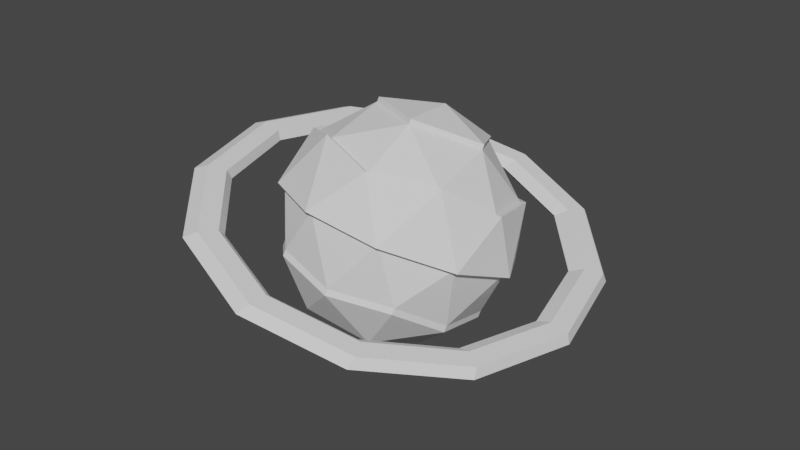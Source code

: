 # Source: saturn.blend  (saved by Blender 2.92.15; exported with 4.5.12 LTS)
import bpy
from mathutils import Matrix  # noqa: F401  (used for matrix-valued properties, if any)

bpy.ops.wm.read_factory_settings(use_empty=True)
scene = bpy.context.scene
scene.name = 'Scene'

# ---- collections
col_collection = bpy.data.collections.new('Collection'); scene.collection.children.link(col_collection)

# ---- world
world_world = bpy.data.worlds.new('World'); scene.world = world_world
world_world.use_nodes = True; world_world.node_tree.nodes.clear()
_N = world_world.node_tree.nodes; _L = world_world.node_tree.links
n0 = _N.new('ShaderNodeOutputWorld'); n0.name = 'World Output'; n0.location = (300, 300)
n1 = _N.new('ShaderNodeBackground'); n1.name = 'Background'; n1.location = (10, 300)
n1.inputs[0].default_value = (0.05088, 0.05088, 0.05088, 1.0)
_L.new(n1.outputs[0], n0.inputs[0])
n0.is_active_output = True
world_world.color = (0.05088, 0.05088, 0.05088)
world_world.use_sun_shadow = False
world_world.sun_shadow_jitter_overblur = 0.0

# ---- meshes
me_icosphere = bpy.data.meshes.new('Icosphere')
me_icosphere.from_pydata([(0.0, 0.0, -1.0), (0.7236, -0.5257, -0.4472), (-0.2764, -0.8506, -0.4472), (-0.8944, 0.0, -0.4472), (-0.2764, 0.8506, -0.4472), (0.7236, 0.5257, -0.4472), (0.2764, -0.8506, 0.4472), (-0.7236, -0.5257, 0.4472), (-0.7236, 0.5257, 0.4472), (0.2764, 0.8506, 0.4472), (0.8944, 0.0, 0.4472), (-0.1625, -0.5, -0.8507), (0.4253, -0.309, -0.8507), (0.2629, -0.809, -0.5257), (0.8506, 0.0, -0.5257), (0.4253, 0.309, -0.8507), (-0.5257, 0.0, -0.8507), (-0.6882, -0.5, -0.5257), (-0.1625, 0.5, -0.8507), (-0.6882, 0.5, -0.5257), (0.2629, 0.809, -0.5257), (0.9511, -0.309, 0.0), (0.9511, 0.309, 0.0), (0.0, -1.0, 0.0), (0.5878, -0.809, 0.0), (-0.9511, -0.309, 0.0), (-0.5878, -0.809, 0.0), (-0.5878, 0.809, 0.0), (-0.9511, 0.309, 0.0), (0.5878, 0.809, 0.0), (0.0, 1.0, 0.0), (0.6882, -0.5, 0.5257), (-0.2629, -0.809, 0.5257), (-0.8506, 0.0, 0.5257), (-0.2629, 0.809, 0.5257), (0.6882, 0.5, 0.5257), (0.1625, -0.5, 0.8507), (0.5257, 0.0, 0.8507), (-0.4253, -0.309, 0.8507), (-0.4253, 0.309, 0.8507), (0.1625, 0.5, 0.8507), (0.9511, 0.309, 0.0), (0.8944, 0.0, 0.4472), (0.5878, -0.809, 0.0), (0.2764, -0.8506, 0.4472), (-0.5878, -0.809, 0.0), (-0.7236, -0.5257, 0.4472), (-0.9511, 0.309, 0.0), (-0.7236, 0.5257, 0.4472), (0.0, 1.0, 0.0), (0.2764, 0.8506, 0.4472), (0.6882, -0.5, 0.5257), (-0.2629, -0.809, 0.5257), (-0.8506, 0.0, 0.5257), (-0.2629, 0.809, 0.5257), (0.6882, 0.5, 0.5257), (0.9511, -0.309, 0.0), (0.0, -1.0, 0.0), (-0.9511, -0.309, 0.0), (-0.5878, 0.809, 0.0), (0.5878, 0.809, 0.0), (0.9511, 0.309, 0.0), (0.8944, 0.0, 0.4472), (0.5878, -0.809, 0.0), (0.2764, -0.8506, 0.4472), (-0.5878, -0.809, 0.0), (-0.7236, -0.5257, 0.4472), (-0.9511, 0.309, 0.0), (-0.7236, 0.5257, 0.4472), (0.0, 1.0, 0.0), (0.2764, 0.8506, 0.4472), (0.6882, -0.5, 0.5257), (-0.2629, -0.809, 0.5257), (-0.8506, 0.0, 0.5257), (-0.2629, 0.809, 0.5257), (0.6882, 0.5, 0.5257), (0.9511, -0.309, 0.0), (0.0, -1.0, 0.0), (-0.9511, -0.309, 0.0), (-0.5878, 0.809, 0.0), (0.5878, 0.809, 0.0), (0.9511, 0.309, 0.0), (0.8944, 0.0, 0.4472), (0.5878, -0.809, 0.0), (0.2764, -0.8506, 0.4472), (-0.5878, -0.809, 0.0), (-0.7236, -0.5257, 0.4472), (-0.9511, 0.309, 0.0), (-0.7236, 0.5257, 0.4472), (0.0, 1.0, 0.0), (0.2764, 0.8506, 0.4472), (0.6882, -0.5, 0.5257), (-0.2629, -0.809, 0.5257), (-0.8506, 0.0, 0.5257), (-0.2629, 0.809, 0.5257), (0.6882, 0.5, 0.5257), (0.9511, -0.309, 0.0), (0.0, -1.0, 0.0), (-0.9511, -0.309, 0.0), (-0.5878, 0.809, 0.0), (0.5878, 0.809, 0.0), (0.9511, 0.309, 0.0), (0.8944, 0.0, 0.4472), (0.5878, -0.809, 0.0), (0.2764, -0.8506, 0.4472), (-0.5878, -0.809, 0.0), (-0.7236, -0.5257, 0.4472), (-0.9511, 0.309, 0.0), (-0.7236, 0.5257, 0.4472), (0.0, 1.0, 0.0), (0.2764, 0.8506, 0.4472), (0.6882, -0.5, 0.5257), (-0.2629, -0.809, 0.5257), (-0.8506, 0.0, 0.5257), (-0.2629, 0.809, 0.5257), (0.6882, 0.5, 0.5257), (0.9511, -0.309, 0.0), (0.0, -1.0, 0.0), (-0.9511, -0.309, 0.0), (-0.5878, 0.809, 0.0), (0.5878, 0.809, 0.0), (0.9511, 0.309, 0.0), (0.8944, 0.0, 0.4472), (0.5878, -0.809, 0.0), (0.2764, -0.8506, 0.4472), (-0.5878, -0.809, 0.0), (-0.7236, -0.5257, 0.4472), (-0.9511, 0.309, 0.0), (-0.7236, 0.5257, 0.4472), (0.0, 1.0, 0.0), (0.2764, 0.8506, 0.4472), (0.6882, -0.5, 0.5257), (-0.2629, -0.809, 0.5257), (-0.8506, 0.0, 0.5257), (-0.2629, 0.809, 0.5257), (0.6882, 0.5, 0.5257), (0.9511, -0.309, 0.0), (0.0, -1.0, 0.0), (-0.9511, -0.309, 0.0), (-0.5878, 0.809, 0.0), (0.5878, 0.809, 0.0), (0.9511, 0.309, 0.0), (0.8944, 0.0, 0.4472), (0.5878, -0.809, 0.0), (0.2764, -0.8506, 0.4472), (-0.5878, -0.809, 0.0), (-0.7236, -0.5257, 0.4472), (-0.9511, 0.309, 0.0), (-0.7236, 0.5257, 0.4472), (0.0, 1.0, 0.0), (0.2764, 0.8506, 0.4472), (0.6882, -0.5, 0.5257), (-0.2629, -0.809, 0.5257), (-0.8506, 0.0, 0.5257), (-0.2629, 0.809, 0.5257), (0.6882, 0.5, 0.5257), (0.9511, -0.309, 0.0), (0.0, -1.0, 0.0), (-0.9511, -0.309, 0.0), (-0.5878, 0.809, 0.0), (0.5878, 0.809, 0.0), (1.004, 0.3262, -0.01355), (0.9443, -1.332e-08, 0.4586), (0.6205, -0.8541, -0.01355), (0.2918, -0.898, 0.4586), (-0.6205, -0.8541, -0.01355), (-0.7639, -0.555, 0.4586), (-1.004, 0.3262, -0.01355), (-0.7639, 0.555, 0.4586), (4.459e-08, 1.056, -0.01355), (0.2918, 0.898, 0.4586), (0.7265, -0.5279, 0.5415), (-0.2775, -0.8541, 0.5415), (-0.898, 6.186e-09, 0.5415), (-0.2775, 0.8541, 0.5415), (0.7265, 0.5279, 0.5415), (1.004, -0.3262, -0.01355), (6.695e-08, -1.056, -0.01355), (-1.004, -0.3262, -0.01355), (-0.6205, 0.8541, -0.01355), (0.6205, 0.8541, -0.01355), (0.4253, -0.309, -0.8507), (0.7236, -0.5257, -0.4472), (0.2629, -0.809, -0.5257), (-0.2764, -0.8506, -0.4472), (0.4253, 0.309, -0.8507), (0.7236, 0.5257, -0.4472), (-0.6882, -0.5, -0.5257), (-0.8944, 0.0, -0.4472), (-0.6882, 0.5, -0.5257), (-0.2764, 0.8506, -0.4472), (0.2629, 0.809, -0.5257), (-0.1625, -0.5, -0.8507), (0.8506, 0.0, -0.5257), (-0.5257, 0.0, -0.8507), (-0.1625, 0.5, -0.8507), (0.4253, -0.309, -0.8507), (0.7236, -0.5257, -0.4472), (0.8506, 0.0, -0.5257), (0.4253, -0.309, -0.8507), (0.7236, -0.5257, -0.4472), (0.2629, -0.809, -0.5257), (-0.2764, -0.8506, -0.4472), (0.4253, 0.309, -0.8507), (0.7236, 0.5257, -0.4472), (-0.6882, -0.5, -0.5257), (-0.8944, 0.0, -0.4472), (-0.6882, 0.5, -0.5257), (-0.2764, 0.8506, -0.4472), (0.2629, 0.809, -0.5257), (-0.1625, -0.5, -0.8507), (0.8506, 0.0, -0.5257), (-0.5257, 0.0, -0.8507), (-0.1625, 0.5, -0.8507), (0.4253, -0.309, -0.9061), (0.7236, -0.5257, -0.5027), (0.8506, 3.725e-09, -0.5812), (0.4253, -0.309, -0.9061), (0.7236, -0.5257, -0.5027), (0.2629, -0.809, -0.5812), (-0.2764, -0.8506, -0.5027), (0.4253, 0.309, -0.9061), (0.7236, 0.5257, -0.5027), (-0.6882, -0.5, -0.5812), (-0.8944, 3.725e-09, -0.5027), (-0.6882, 0.5, -0.5812), (-0.2764, 0.8506, -0.5027), (0.2629, 0.809, -0.5812), (-0.1625, -0.5, -0.9061), (0.8506, 3.725e-09, -0.5812), (-0.5257, 3.725e-09, -0.9061), (-0.1625, 0.5, -0.9061), (0.5257, 0.0, 0.8919), (0.1625, -0.5, 0.8919), (-0.4253, -0.309, 0.8919), (-0.4253, 0.309, 0.8919), (0.1625, 0.5, 0.8919)], [], [(0, 12, 11), (1, 12, 196, 197), (0, 11, 16), (0, 16, 18), (0, 18, 15), (1, 14, 21), (2, 13, 23), (3, 17, 25), (4, 19, 27), (5, 20, 29), (1, 21, 24), (2, 23, 26), (3, 25, 28), (4, 27, 30), (5, 29, 22), (6, 31, 36), (7, 32, 38), (8, 33, 39), (9, 34, 40), (10, 35, 37), (39, 38, 234, 235), (37, 35, 40), (35, 9, 40), (36, 37, 232, 233), (40, 34, 39), (34, 8, 39), (40, 39, 235, 236), (39, 33, 38), (33, 7, 38), (38, 36, 233, 234), (38, 32, 36), (32, 6, 36), (37, 40, 236, 232), (36, 31, 37), (31, 10, 37), (9, 35, 55, 50), (22, 29, 60, 41), (35, 10, 42, 55), (8, 34, 54, 48), (29, 30, 49, 60), (34, 9, 50, 54), (28, 25, 58, 47), (7, 33, 53, 46), (33, 8, 48, 53), (25, 26, 45, 58), (6, 32, 52, 44), (24, 21, 56, 43), (32, 7, 46, 52), (21, 22, 41, 56), (10, 31, 51, 42), (31, 6, 44, 51), (29, 20, 30), (20, 4, 30), (30, 27, 59, 49), (27, 19, 28), (19, 3, 28), (27, 28, 47, 59), (25, 17, 26), (17, 2, 26), (26, 23, 57, 45), (23, 13, 24), (13, 1, 24), (23, 24, 43, 57), (21, 14, 22), (14, 5, 22), (1, 13, 183, 182), (15, 18, 195, 185), (4, 20, 191, 190), (13, 2, 184, 183), (20, 5, 186, 191), (16, 11, 192, 194), (3, 19, 189, 188), (12, 1, 182, 181), (19, 4, 190, 189), (11, 12, 181, 192), (2, 17, 187, 184), (12, 0, 15), (17, 3, 188, 187), (18, 16, 194, 195), (12, 15, 185, 181), (54, 50, 70, 74), (45, 57, 77, 65), (42, 51, 71, 62), (58, 45, 65, 78), (53, 48, 68, 73), (59, 47, 67, 79), (41, 60, 80, 61), (52, 46, 66, 72), (60, 49, 69, 80), (51, 44, 64, 71), (47, 58, 78, 67), (50, 55, 75, 70), (43, 56, 76, 63), (48, 54, 74, 68), (46, 53, 73, 66), (56, 41, 61, 76), (49, 59, 79, 69), (55, 42, 62, 75), (44, 52, 72, 64), (57, 43, 63, 77), (71, 64, 84, 91), (67, 78, 98, 87), (70, 75, 95, 90), (63, 76, 96, 83), (68, 74, 94, 88), (66, 73, 93, 86), (76, 61, 81, 96), (69, 79, 99, 89), (75, 62, 82, 95), (64, 72, 92, 84), (77, 63, 83, 97), (74, 70, 90, 94), (65, 77, 97, 85), (62, 71, 91, 82), (78, 65, 85, 98), (73, 68, 88, 93), (79, 67, 87, 99), (61, 80, 100, 81), (72, 66, 86, 92), (80, 69, 89, 100), (96, 81, 101, 116), (89, 99, 119, 109), (95, 82, 102, 115), (84, 92, 112, 104), (97, 83, 103, 117), (94, 90, 110, 114), (85, 97, 117, 105), (82, 91, 111, 102), (98, 85, 105, 118), (93, 88, 108, 113), (99, 87, 107, 119), (81, 100, 120, 101), (92, 86, 106, 112), (100, 89, 109, 120), (91, 84, 104, 111), (87, 98, 118, 107), (90, 95, 115, 110), (83, 96, 116, 103), (88, 94, 114, 108), (86, 93, 113, 106), (119, 107, 127, 139), (101, 120, 140, 121), (112, 106, 126, 132), (120, 109, 129, 140), (111, 104, 124, 131), (107, 118, 138, 127), (110, 115, 135, 130), (103, 116, 136, 123), (108, 114, 134, 128), (106, 113, 133, 126), (116, 101, 121, 136), (109, 119, 139, 129), (115, 102, 122, 135), (104, 112, 132, 124), (117, 103, 123, 137), (114, 110, 130, 134), (105, 117, 137, 125), (102, 111, 131, 122), (118, 105, 125, 138), (113, 108, 128, 133), (123, 136, 156, 143), (128, 134, 154, 148), (126, 133, 153, 146), (136, 121, 141, 156), (129, 139, 159, 149), (135, 122, 142, 155), (124, 132, 152, 144), (137, 123, 143, 157), (134, 130, 150, 154), (125, 137, 157, 145), (122, 131, 151, 142), (138, 125, 145, 158), (133, 128, 148, 153), (139, 127, 147, 159), (121, 140, 160, 141), (132, 126, 146, 152), (140, 129, 149, 160), (131, 124, 144, 151), (127, 138, 158, 147), (130, 135, 155, 150), (145, 157, 177, 165), (142, 151, 171, 162), (158, 145, 165, 178), (153, 148, 168, 173), (159, 147, 167, 179), (141, 160, 180, 161), (152, 146, 166, 172), (160, 149, 169, 180), (151, 144, 164, 171), (147, 158, 178, 167), (150, 155, 175, 170), (143, 156, 176, 163), (148, 154, 174, 168), (146, 153, 173, 166), (156, 141, 161, 176), (149, 159, 179, 169), (155, 142, 162, 175), (144, 152, 172, 164), (157, 143, 163, 177), (154, 150, 170, 174), (190, 191, 209, 208), (191, 186, 204, 209), (192, 181, 199, 210), (188, 189, 207, 206), (189, 190, 208, 207), (195, 194, 212, 213), (187, 188, 206, 205), (181, 185, 203, 199), (184, 187, 205, 202), (193, 181, 199, 211), (12, 14, 198, 196), (183, 184, 202, 201), (186, 193, 211, 204), (14, 1, 197, 198), (5, 14, 193, 186), (14, 12, 181, 193), (211, 199, 217, 229), (201, 202, 220, 219), (204, 211, 229, 222), (203, 213, 231, 221), (199, 200, 218, 217), (200, 201, 219, 218), (196, 198, 216, 214), (212, 210, 228, 230), (208, 209, 227, 226), (198, 197, 215, 216), (209, 204, 222, 227), (210, 199, 217, 228), (206, 207, 225, 224), (197, 196, 214, 215), (207, 208, 226, 225), (194, 192, 210, 212), (182, 183, 201, 200), (181, 182, 200, 199), (185, 195, 213, 203), (202, 205, 223, 220), (199, 203, 221, 217), (205, 206, 224, 223), (213, 212, 230, 231)])
_uv = me_icosphere.uv_layers.new(name='UVMap')
_uv.uv.foreach_set('vector', [0.8182, 0.0, 0.7727, 0.07873, 0.8636, 0.07873, 0.7273, 0.1575, 0.6818, 0.07873, 0.6818, 0.07873, 0.7273, 0.1575, 0.09091, 0.0, 0.04545, 0.07873, 0.1364, 0.07873, 0.2727, 0.0, 0.2273, 0.07873, 0.3182, 0.07873, 0.4545, 0.0, 0.4091, 0.07873, 0.5, 0.07873, 0.7273, 0.1575, 0.6364, 0.1575, 0.6818, 0.2362, 0.9091, 0.1575, 0.8182, 0.1575, 0.8636, 0.2362, 0.1818, 0.1575, 0.09091, 0.1575, 0.1364, 0.2362, 0.3636, 0.1575, 0.2727, 0.1575, 0.3182, 0.2362, 0.5455, 0.1575, 0.4545, 0.1575, 0.5, 0.2362, 0.7273, 0.1575, 0.6818, 0.2362, 0.7727, 0.2362, 0.9091, 0.1575, 0.8636, 0.2362, 0.9545, 0.2362, 0.1818, 0.1575, 0.1364, 0.2362, 0.2273, 0.2362, 0.3636, 0.1575, 0.3182, 0.2362, 0.4091, 0.2362, 0.5455, 0.1575, 0.5, 0.2362, 0.5909, 0.2362, 0.8182, 0.3149, 0.7273, 0.3149, 0.7727, 0.3937, 1.0, 0.3149, 0.9091, 0.3149, 0.9545, 0.3937, 0.2727, 0.3149, 0.1818, 0.3149, 0.2273, 0.3937, 0.4545, 0.3149, 0.3636, 0.3149, 0.4091, 0.3937, 0.6364, 0.3149, 0.5455, 0.3149, 0.5909, 0.3937, 0.2273, 0.3937, 0.1364, 0.3937, 0.1364, 0.3937, 0.2273, 0.3937, 0.5909, 0.3937, 0.5455, 0.3149, 0.5, 0.3937, 0.5455, 0.3149, 0.4545, 0.3149, 0.5, 0.3937, 0.7727, 0.3937, 0.6818, 0.3937, 0.6818, 0.3937, 0.7727, 0.3937, 0.4091, 0.3937, 0.3636, 0.3149, 0.3182, 0.3937, 0.3636, 0.3149, 0.2727, 0.3149, 0.3182, 0.3937, 0.4091, 0.3937, 0.3182, 0.3937, 0.3182, 0.3937, 0.4091, 0.3937, 0.2273, 0.3937, 0.1818, 0.3149, 0.1364, 0.3937, 0.1818, 0.3149, 0.09091, 0.3149, 0.1364, 0.3937, 0.9545, 0.3937, 0.8636, 0.3937, 0.8636, 0.3937, 0.9545, 0.3937, 0.9545, 0.3937, 0.9091, 0.3149, 0.8636, 0.3937, 0.9091, 0.3149, 0.8182, 0.3149, 0.8636, 0.3937, 0.5909, 0.3937, 0.5, 0.3937, 0.5, 0.3937, 0.5909, 0.3937, 0.7727, 0.3937, 0.7273, 0.3149, 0.6818, 0.3937, 0.7273, 0.3149, 0.6364, 0.3149, 0.6818, 0.3937, 0.4545, 0.3149, 0.5455, 0.3149, 0.5455, 0.3149, 0.4545, 0.3149, 0.5909, 0.2362, 0.5, 0.2362, 0.5, 0.2362, 0.5909, 0.2362, 0.5455, 0.3149, 0.6364, 0.3149, 0.6364, 0.3149, 0.5455, 0.3149, 0.2727, 0.3149, 0.3636, 0.3149, 0.3636, 0.3149, 0.2727, 0.3149, 0.5, 0.2362, 0.4091, 0.2362, 0.4091, 0.2362, 0.5, 0.2362, 0.3636, 0.3149, 0.4545, 0.3149, 0.4545, 0.3149, 0.3636, 0.3149, 0.2273, 0.2362, 0.1364, 0.2362, 0.1364, 0.2362, 0.2273, 0.2362, 0.09091, 0.3149, 0.1818, 0.3149, 0.1818, 0.3149, 0.09091, 0.3149, 0.1818, 0.3149, 0.2727, 0.3149, 0.2727, 0.3149, 0.1818, 0.3149, 0.1364, 0.2362, 0.04545, 0.2362, 0.04545, 0.2362, 0.1364, 0.2362, 0.8182, 0.3149, 0.9091, 0.3149, 0.9091, 0.3149, 0.8182, 0.3149, 0.7727, 0.2362, 0.6818, 0.2362, 0.6818, 0.2362, 0.7727, 0.2362, 0.9091, 0.3149, 1.0, 0.3149, 1.0, 0.3149, 0.9091, 0.3149, 0.6818, 0.2362, 0.5909, 0.2362, 0.5909, 0.2362, 0.6818, 0.2362, 0.6364, 0.3149, 0.7273, 0.3149, 0.7273, 0.3149, 0.6364, 0.3149, 0.7273, 0.3149, 0.8182, 0.3149, 0.8182, 0.3149, 0.7273, 0.3149, 0.5, 0.2362, 0.4545, 0.1575, 0.4091, 0.2362, 0.4545, 0.1575, 0.3636, 0.1575, 0.4091, 0.2362, 0.4091, 0.2362, 0.3182, 0.2362, 0.3182, 0.2362, 0.4091, 0.2362, 0.3182, 0.2362, 0.2727, 0.1575, 0.2273, 0.2362, 0.2727, 0.1575, 0.1818, 0.1575, 0.2273, 0.2362, 0.3182, 0.2362, 0.2273, 0.2362, 0.2273, 0.2362, 0.3182, 0.2362, 0.1364, 0.2362, 0.09091, 0.1575, 0.04545, 0.2362, 0.09091, 0.1575, 0.0, 0.1575, 0.04545, 0.2362, 0.9545, 0.2362, 0.8636, 0.2362, 0.8636, 0.2362, 0.9545, 0.2362, 0.8636, 0.2362, 0.8182, 0.1575, 0.7727, 0.2362, 0.8182, 0.1575, 0.7273, 0.1575, 0.7727, 0.2362, 0.8636, 0.2362, 0.7727, 0.2362, 0.7727, 0.2362, 0.8636, 0.2362, 0.6818, 0.2362, 0.6364, 0.1575, 0.5909, 0.2362, 0.6364, 0.1575, 0.5455, 0.1575, 0.5909, 0.2362, 0.7273, 0.1575, 0.8182, 0.1575, 0.8182, 0.1575, 0.7273, 0.1575, 0.5, 0.07873, 0.4091, 0.07873, 0.4091, 0.07873, 0.5, 0.07873, 0.3636, 0.1575, 0.4545, 0.1575, 0.4545, 0.1575, 0.3636, 0.1575, 0.8182, 0.1575, 0.9091, 0.1575, 0.9091, 0.1575, 0.8182, 0.1575, 0.4545, 0.1575, 0.5455, 0.1575, 0.5455, 0.1575, 0.4545, 0.1575, 0.1364, 0.07873, 0.04545, 0.07873, 0.04545, 0.07873, 0.1364, 0.07873, 0.1818, 0.1575, 0.2727, 0.1575, 0.2727, 0.1575, 0.1818, 0.1575, 0.6818, 0.07873, 0.7273, 0.1575, 0.7273, 0.1575, 0.6818, 0.07873, 0.2727, 0.1575, 0.3636, 0.1575, 0.3636, 0.1575, 0.2727, 0.1575, 0.8636, 0.07873, 0.7727, 0.07873, 0.7727, 0.07873, 0.8636, 0.07873, 0.0, 0.1575, 0.09091, 0.1575, 0.09091, 0.1575, 0.0, 0.1575, 0.6818, 0.07873, 0.6364, 0.0, 0.5909, 0.07873, 0.09091, 0.1575, 0.1818, 0.1575, 0.1818, 0.1575, 0.09091, 0.1575, 0.3182, 0.07873, 0.2273, 0.07873, 0.2273, 0.07873, 0.3182, 0.07873, 0.6818, 0.07873, 0.5909, 0.07873, 0.5909, 0.07873, 0.6818, 0.07873, 0.3636, 0.3149, 0.4545, 0.3149, 0.4545, 0.3149, 0.3636, 0.3149, 0.9545, 0.2362, 0.8636, 0.2362, 0.8636, 0.2362, 0.9545, 0.2362, 0.6364, 0.3149, 0.7273, 0.3149, 0.7273, 0.3149, 0.6364, 0.3149, 0.1364, 0.2362, 0.04545, 0.2362, 0.04545, 0.2362, 0.1364, 0.2362, 0.1818, 0.3149, 0.2727, 0.3149, 0.2727, 0.3149, 0.1818, 0.3149, 0.3182, 0.2362, 0.2273, 0.2362, 0.2273, 0.2362, 0.3182, 0.2362, 0.5909, 0.2362, 0.5, 0.2362, 0.5, 0.2362, 0.5909, 0.2362, 0.9091, 0.3149, 1.0, 0.3149, 1.0, 0.3149, 0.9091, 0.3149, 0.5, 0.2362, 0.4091, 0.2362, 0.4091, 0.2362, 0.5, 0.2362, 0.7273, 0.3149, 0.8182, 0.3149, 0.8182, 0.3149, 0.7273, 0.3149, 0.2273, 0.2362, 0.1364, 0.2362, 0.1364, 0.2362, 0.2273, 0.2362, 0.4545, 0.3149, 0.5455, 0.3149, 0.5455, 0.3149, 0.4545, 0.3149, 0.7727, 0.2362, 0.6818, 0.2362, 0.6818, 0.2362, 0.7727, 0.2362, 0.2727, 0.3149, 0.3636, 0.3149, 0.3636, 0.3149, 0.2727, 0.3149, 0.09091, 0.3149, 0.1818, 0.3149, 0.1818, 0.3149, 0.09091, 0.3149, 0.6818, 0.2362, 0.5909, 0.2362, 0.5909, 0.2362, 0.6818, 0.2362, 0.4091, 0.2362, 0.3182, 0.2362, 0.3182, 0.2362, 0.4091, 0.2362, 0.5455, 0.3149, 0.6364, 0.3149, 0.6364, 0.3149, 0.5455, 0.3149, 0.8182, 0.3149, 0.9091, 0.3149, 0.9091, 0.3149, 0.8182, 0.3149, 0.8636, 0.2362, 0.7727, 0.2362, 0.7727, 0.2362, 0.8636, 0.2362, 0.7273, 0.3149, 0.8182, 0.3149, 0.8182, 0.3149, 0.7273, 0.3149, 0.2273, 0.2362, 0.1364, 0.2362, 0.1364, 0.2362, 0.2273, 0.2362, 0.4545, 0.3149, 0.5455, 0.3149, 0.5455, 0.3149, 0.4545, 0.3149, 0.7727, 0.2362, 0.6818, 0.2362, 0.6818, 0.2362, 0.7727, 0.2362, 0.2727, 0.3149, 0.3636, 0.3149, 0.3636, 0.3149, 0.2727, 0.3149, 0.09091, 0.3149, 0.1818, 0.3149, 0.1818, 0.3149, 0.09091, 0.3149, 0.6818, 0.2362, 0.5909, 0.2362, 0.5909, 0.2362, 0.6818, 0.2362, 0.4091, 0.2362, 0.3182, 0.2362, 0.3182, 0.2362, 0.4091, 0.2362, 0.5455, 0.3149, 0.6364, 0.3149, 0.6364, 0.3149, 0.5455, 0.3149, 0.8182, 0.3149, 0.9091, 0.3149, 0.9091, 0.3149, 0.8182, 0.3149, 0.8636, 0.2362, 0.7727, 0.2362, 0.7727, 0.2362, 0.8636, 0.2362, 0.3636, 0.3149, 0.4545, 0.3149, 0.4545, 0.3149, 0.3636, 0.3149, 0.9545, 0.2362, 0.8636, 0.2362, 0.8636, 0.2362, 0.9545, 0.2362, 0.6364, 0.3149, 0.7273, 0.3149, 0.7273, 0.3149, 0.6364, 0.3149, 0.1364, 0.2362, 0.04545, 0.2362, 0.04545, 0.2362, 0.1364, 0.2362, 0.1818, 0.3149, 0.2727, 0.3149, 0.2727, 0.3149, 0.1818, 0.3149, 0.3182, 0.2362, 0.2273, 0.2362, 0.2273, 0.2362, 0.3182, 0.2362, 0.5909, 0.2362, 0.5, 0.2362, 0.5, 0.2362, 0.5909, 0.2362, 0.9091, 0.3149, 1.0, 0.3149, 1.0, 0.3149, 0.9091, 0.3149, 0.5, 0.2362, 0.4091, 0.2362, 0.4091, 0.2362, 0.5, 0.2362, 0.6818, 0.2362, 0.5909, 0.2362, 0.5909, 0.2362, 0.6818, 0.2362, 0.4091, 0.2362, 0.3182, 0.2362, 0.3182, 0.2362, 0.4091, 0.2362, 0.5455, 0.3149, 0.6364, 0.3149, 0.6364, 0.3149, 0.5455, 0.3149, 0.8182, 0.3149, 0.9091, 0.3149, 0.9091, 0.3149, 0.8182, 0.3149, 0.8636, 0.2362, 0.7727, 0.2362, 0.7727, 0.2362, 0.8636, 0.2362, 0.3636, 0.3149, 0.4545, 0.3149, 0.4545, 0.3149, 0.3636, 0.3149, 0.9545, 0.2362, 0.8636, 0.2362, 0.8636, 0.2362, 0.9545, 0.2362, 0.6364, 0.3149, 0.7273, 0.3149, 0.7273, 0.3149, 0.6364, 0.3149, 0.1364, 0.2362, 0.04545, 0.2362, 0.04545, 0.2362, 0.1364, 0.2362, 0.1818, 0.3149, 0.2727, 0.3149, 0.2727, 0.3149, 0.1818, 0.3149, 0.3182, 0.2362, 0.2273, 0.2362, 0.2273, 0.2362, 0.3182, 0.2362, 0.5909, 0.2362, 0.5, 0.2362, 0.5, 0.2362, 0.5909, 0.2362, 0.9091, 0.3149, 1.0, 0.3149, 1.0, 0.3149, 0.9091, 0.3149, 0.5, 0.2362, 0.4091, 0.2362, 0.4091, 0.2362, 0.5, 0.2362, 0.7273, 0.3149, 0.8182, 0.3149, 0.8182, 0.3149, 0.7273, 0.3149, 0.2273, 0.2362, 0.1364, 0.2362, 0.1364, 0.2362, 0.2273, 0.2362, 0.4545, 0.3149, 0.5455, 0.3149, 0.5455, 0.3149, 0.4545, 0.3149, 0.7727, 0.2362, 0.6818, 0.2362, 0.6818, 0.2362, 0.7727, 0.2362, 0.2727, 0.3149, 0.3636, 0.3149, 0.3636, 0.3149, 0.2727, 0.3149, 0.09091, 0.3149, 0.1818, 0.3149, 0.1818, 0.3149, 0.09091, 0.3149, 0.3182, 0.2362, 0.2273, 0.2362, 0.2273, 0.2362, 0.3182, 0.2362, 0.5909, 0.2362, 0.5, 0.2362, 0.5, 0.2362, 0.5909, 0.2362, 0.9091, 0.3149, 1.0, 0.3149, 1.0, 0.3149, 0.9091, 0.3149, 0.5, 0.2362, 0.4091, 0.2362, 0.4091, 0.2362, 0.5, 0.2362, 0.7273, 0.3149, 0.8182, 0.3149, 0.8182, 0.3149, 0.7273, 0.3149, 0.2273, 0.2362, 0.1364, 0.2362, 0.1364, 0.2362, 0.2273, 0.2362, 0.4545, 0.3149, 0.5455, 0.3149, 0.5455, 0.3149, 0.4545, 0.3149, 0.7727, 0.2362, 0.6818, 0.2362, 0.6818, 0.2362, 0.7727, 0.2362, 0.2727, 0.3149, 0.3636, 0.3149, 0.3636, 0.3149, 0.2727, 0.3149, 0.09091, 0.3149, 0.1818, 0.3149, 0.1818, 0.3149, 0.09091, 0.3149, 0.6818, 0.2362, 0.5909, 0.2362, 0.5909, 0.2362, 0.6818, 0.2362, 0.4091, 0.2362, 0.3182, 0.2362, 0.3182, 0.2362, 0.4091, 0.2362, 0.5455, 0.3149, 0.6364, 0.3149, 0.6364, 0.3149, 0.5455, 0.3149, 0.8182, 0.3149, 0.9091, 0.3149, 0.9091, 0.3149, 0.8182, 0.3149, 0.8636, 0.2362, 0.7727, 0.2362, 0.7727, 0.2362, 0.8636, 0.2362, 0.3636, 0.3149, 0.4545, 0.3149, 0.4545, 0.3149, 0.3636, 0.3149, 0.9545, 0.2362, 0.8636, 0.2362, 0.8636, 0.2362, 0.9545, 0.2362, 0.6364, 0.3149, 0.7273, 0.3149, 0.7273, 0.3149, 0.6364, 0.3149, 0.1364, 0.2362, 0.04545, 0.2362, 0.04545, 0.2362, 0.1364, 0.2362, 0.1818, 0.3149, 0.2727, 0.3149, 0.2727, 0.3149, 0.1818, 0.3149, 0.7727, 0.2362, 0.6818, 0.2362, 0.6818, 0.2362, 0.7727, 0.2362, 0.2727, 0.3149, 0.3636, 0.3149, 0.3636, 0.3149, 0.2727, 0.3149, 0.09091, 0.3149, 0.1818, 0.3149, 0.1818, 0.3149, 0.09091, 0.3149, 0.6818, 0.2362, 0.5909, 0.2362, 0.5909, 0.2362, 0.6818, 0.2362, 0.4091, 0.2362, 0.3182, 0.2362, 0.3182, 0.2362, 0.4091, 0.2362, 0.5455, 0.3149, 0.6364, 0.3149, 0.6364, 0.3149, 0.5455, 0.3149, 0.8182, 0.3149, 0.9091, 0.3149, 0.9091, 0.3149, 0.8182, 0.3149, 0.8636, 0.2362, 0.7727, 0.2362, 0.7727, 0.2362, 0.8636, 0.2362, 0.3636, 0.3149, 0.4545, 0.3149, 0.4545, 0.3149, 0.3636, 0.3149, 0.9545, 0.2362, 0.8636, 0.2362, 0.8636, 0.2362, 0.9545, 0.2362, 0.6364, 0.3149, 0.7273, 0.3149, 0.7273, 0.3149, 0.6364, 0.3149, 0.1364, 0.2362, 0.04545, 0.2362, 0.04545, 0.2362, 0.1364, 0.2362, 0.1818, 0.3149, 0.2727, 0.3149, 0.2727, 0.3149, 0.1818, 0.3149, 0.3182, 0.2362, 0.2273, 0.2362, 0.2273, 0.2362, 0.3182, 0.2362, 0.5909, 0.2362, 0.5, 0.2362, 0.5, 0.2362, 0.5909, 0.2362, 0.9091, 0.3149, 1.0, 0.3149, 1.0, 0.3149, 0.9091, 0.3149, 0.5, 0.2362, 0.4091, 0.2362, 0.4091, 0.2362, 0.5, 0.2362, 0.7273, 0.3149, 0.8182, 0.3149, 0.8182, 0.3149, 0.7273, 0.3149, 0.2273, 0.2362, 0.1364, 0.2362, 0.1364, 0.2362, 0.2273, 0.2362, 0.4545, 0.3149, 0.5455, 0.3149, 0.5455, 0.3149, 0.4545, 0.3149, 0.9545, 0.2362, 0.8636, 0.2362, 0.8636, 0.2362, 0.9545, 0.2362, 0.6364, 0.3149, 0.7273, 0.3149, 0.7273, 0.3149, 0.6364, 0.3149, 0.1364, 0.2362, 0.04545, 0.2362, 0.04545, 0.2362, 0.1364, 0.2362, 0.1818, 0.3149, 0.2727, 0.3149, 0.2727, 0.3149, 0.1818, 0.3149, 0.3182, 0.2362, 0.2273, 0.2362, 0.2273, 0.2362, 0.3182, 0.2362, 0.5909, 0.2362, 0.5, 0.2362, 0.5, 0.2362, 0.5909, 0.2362, 0.9091, 0.3149, 1.0, 0.3149, 1.0, 0.3149, 0.9091, 0.3149, 0.5, 0.2362, 0.4091, 0.2362, 0.4091, 0.2362, 0.5, 0.2362, 0.7273, 0.3149, 0.8182, 0.3149, 0.8182, 0.3149, 0.7273, 0.3149, 0.2273, 0.2362, 0.1364, 0.2362, 0.1364, 0.2362, 0.2273, 0.2362, 0.4545, 0.3149, 0.5455, 0.3149, 0.5455, 0.3149, 0.4545, 0.3149, 0.7727, 0.2362, 0.6818, 0.2362, 0.6818, 0.2362, 0.7727, 0.2362, 0.2727, 0.3149, 0.3636, 0.3149, 0.3636, 0.3149, 0.2727, 0.3149, 0.09091, 0.3149, 0.1818, 0.3149, 0.1818, 0.3149, 0.09091, 0.3149, 0.6818, 0.2362, 0.5909, 0.2362, 0.5909, 0.2362, 0.6818, 0.2362, 0.4091, 0.2362, 0.3182, 0.2362, 0.3182, 0.2362, 0.4091, 0.2362, 0.5455, 0.3149, 0.6364, 0.3149, 0.6364, 0.3149, 0.5455, 0.3149, 0.8182, 0.3149, 0.9091, 0.3149, 0.9091, 0.3149, 0.8182, 0.3149, 0.8636, 0.2362, 0.7727, 0.2362, 0.7727, 0.2362, 0.8636, 0.2362, 0.3636, 0.3149, 0.4545, 0.3149, 0.4545, 0.3149, 0.3636, 0.3149, 0.3636, 0.1575, 0.4545, 0.1575, 0.4545, 0.1575, 0.3636, 0.1575, 0.4545, 0.1575, 0.5455, 0.1575, 0.5455, 0.1575, 0.4545, 0.1575, 0.8636, 0.07873, 0.7727, 0.07873, 0.7727, 0.07873, 0.8636, 0.07873, 0.1818, 0.1575, 0.2727, 0.1575, 0.2727, 0.1575, 0.1818, 0.1575, 0.2727, 0.1575, 0.3636, 0.1575, 0.3636, 0.1575, 0.2727, 0.1575, 0.3182, 0.07873, 0.2273, 0.07873, 0.2273, 0.07873, 0.3182, 0.07873, 0.09091, 0.1575, 0.1818, 0.1575, 0.1818, 0.1575, 0.09091, 0.1575, 0.6818, 0.07873, 0.5909, 0.07873, 0.5909, 0.07873, 0.6818, 0.07873, 0.0, 0.1575, 0.09091, 0.1575, 0.09091, 0.1575, 0.0, 0.1575, 0.6364, 0.1575, 0.6818, 0.07873, 0.6818, 0.07873, 0.6364, 0.1575, 0.6818, 0.07873, 0.6364, 0.1575, 0.6364, 0.1575, 0.6818, 0.07873, 0.8182, 0.1575, 0.9091, 0.1575, 0.9091, 0.1575, 0.8182, 0.1575, 0.5455, 0.1575, 0.6364, 0.1575, 0.6364, 0.1575, 0.5455, 0.1575, 0.6364, 0.1575, 0.7273, 0.1575, 0.7273, 0.1575, 0.6364, 0.1575, 0.5455, 0.1575, 0.6364, 0.1575, 0.6364, 0.1575, 0.5455, 0.1575, 0.6364, 0.1575, 0.6818, 0.07873, 0.6818, 0.07873, 0.6364, 0.1575, 0.6364, 0.1575, 0.6818, 0.07873, 0.6818, 0.07873, 0.6364, 0.1575, 0.8182, 0.1575, 0.9091, 0.1575, 0.9091, 0.1575, 0.8182, 0.1575, 0.5455, 0.1575, 0.6364, 0.1575, 0.6364, 0.1575, 0.5455, 0.1575, 0.5, 0.07873, 0.4091, 0.07873, 0.4091, 0.07873, 0.5, 0.07873, 0.6818, 0.07873, 0.7273, 0.1575, 0.7273, 0.1575, 0.6818, 0.07873, 0.7273, 0.1575, 0.8182, 0.1575, 0.8182, 0.1575, 0.7273, 0.1575, 0.6818, 0.07873, 0.6364, 0.1575, 0.6364, 0.1575, 0.6818, 0.07873, 0.1364, 0.07873, 0.04545, 0.07873, 0.04545, 0.07873, 0.1364, 0.07873, 0.3636, 0.1575, 0.4545, 0.1575, 0.4545, 0.1575, 0.3636, 0.1575, 0.6364, 0.1575, 0.7273, 0.1575, 0.7273, 0.1575, 0.6364, 0.1575, 0.4545, 0.1575, 0.5455, 0.1575, 0.5455, 0.1575, 0.4545, 0.1575, 0.8636, 0.07873, 0.7727, 0.07873, 0.7727, 0.07873, 0.8636, 0.07873, 0.1818, 0.1575, 0.2727, 0.1575, 0.2727, 0.1575, 0.1818, 0.1575, 0.7273, 0.1575, 0.6818, 0.07873, 0.6818, 0.07873, 0.7273, 0.1575, 0.2727, 0.1575, 0.3636, 0.1575, 0.3636, 0.1575, 0.2727, 0.1575, 0.1364, 0.07873, 0.04545, 0.07873, 0.04545, 0.07873, 0.1364, 0.07873, 0.7273, 0.1575, 0.8182, 0.1575, 0.8182, 0.1575, 0.7273, 0.1575, 0.6818, 0.07873, 0.7273, 0.1575, 0.7273, 0.1575, 0.6818, 0.07873, 0.5, 0.07873, 0.4091, 0.07873, 0.4091, 0.07873, 0.5, 0.07873, 0.0, 0.1575, 0.09091, 0.1575, 0.09091, 0.1575, 0.0, 0.1575, 0.6818, 0.07873, 0.5909, 0.07873, 0.5909, 0.07873, 0.6818, 0.07873, 0.09091, 0.1575, 0.1818, 0.1575, 0.1818, 0.1575, 0.09091, 0.1575, 0.3182, 0.07873, 0.2273, 0.07873, 0.2273, 0.07873, 0.3182, 0.07873])
me_icosphere.use_remesh_fix_poles = True
me_icosphere.use_remesh_preserve_attributes = False
me_icosphere.use_mirror_vertex_groups = False
me_icosphere.update()
me_torus = bpy.data.meshes.new('Torus')
me_torus.from_pydata([(4.886, 3.177e-07, 3.415), (4.829, 3.09e-07, 3.672), (4.38, 2.807e-07, 3.799), (3.989, 2.611e-07, 3.669), (4.046, 2.698e-07, 3.412), (4.495, 2.981e-07, 3.285), (4.225, 2.691, 3.602), (4.198, 2.569, 3.851), (3.81, 2.324, 3.96), (3.448, 2.202, 3.822), (3.475, 2.324, 3.573), (3.864, 2.569, 3.464), (2.419, 4.661, 4.113), (2.474, 4.449, 4.338), (2.25, 4.026, 4.401), (1.971, 3.814, 4.239), (1.916, 4.026, 4.014), (2.14, 4.449, 3.951), (-0.04703, 5.382, 4.81), (0.1201, 5.138, 5.003), (0.1201, 4.648, 5.003), (-0.04703, 4.404, 4.81), (-0.2141, 4.648, 4.616), (-0.2141, 5.138, 4.616), (-2.514, 4.661, 5.507), (-2.234, 4.449, 5.669), (-2.01, 4.026, 5.606), (-2.065, 3.814, 5.38), (-2.344, 4.026, 5.219), (-2.569, 4.449, 5.282), (-4.319, 2.691, 6.017), (-3.958, 2.569, 6.156), (-3.569, 2.324, 6.046), (-3.542, 2.202, 5.798), (-3.904, 2.324, 5.659), (-4.292, 2.569, 5.769), (-4.98, 1.66e-07, 6.204), (-4.589, 1.642e-07, 6.334), (-4.14, 1.497e-07, 6.208), (-4.083, 1.37e-07, 5.951), (-4.474, 1.388e-07, 5.821), (-4.923, 1.533e-07, 5.947), (-4.319, -2.691, 6.017), (-3.958, -2.569, 6.156), (-3.569, -2.324, 6.046), (-3.542, -2.202, 5.798), (-3.904, -2.324, 5.659), (-4.292, -2.569, 5.769), (-2.514, -4.661, 5.507), (-2.234, -4.449, 5.669), (-2.01, -4.026, 5.606), (-2.065, -3.814, 5.38), (-2.344, -4.026, 5.219), (-2.569, -4.449, 5.282), (-0.04703, -5.382, 4.81), (0.1201, -5.138, 5.003), (0.1201, -4.648, 5.003), (-0.04703, -4.404, 4.81), (-0.2141, -4.648, 4.616), (-0.2141, -5.138, 4.616), (2.419, -4.661, 4.113), (2.474, -4.449, 4.338), (2.25, -4.026, 4.401), (1.971, -3.814, 4.239), (1.916, -4.026, 4.014), (2.14, -4.449, 3.951), (4.225, -2.691, 3.602), (4.198, -2.569, 3.851), (3.81, -2.324, 3.96), (3.448, -2.202, 3.822), (3.475, -2.324, 3.573), (3.864, -2.569, 3.464)], [], [(0, 6, 7, 1), (1, 7, 8, 2), (2, 8, 9, 3), (3, 9, 10, 4), (4, 10, 11, 5), (5, 11, 6, 0), (6, 12, 13, 7), (7, 13, 14, 8), (8, 14, 15, 9), (9, 15, 16, 10), (10, 16, 17, 11), (11, 17, 12, 6), (12, 18, 19, 13), (13, 19, 20, 14), (14, 20, 21, 15), (15, 21, 22, 16), (16, 22, 23, 17), (17, 23, 18, 12), (18, 24, 25, 19), (19, 25, 26, 20), (20, 26, 27, 21), (21, 27, 28, 22), (22, 28, 29, 23), (23, 29, 24, 18), (24, 30, 31, 25), (25, 31, 32, 26), (26, 32, 33, 27), (27, 33, 34, 28), (28, 34, 35, 29), (29, 35, 30, 24), (30, 36, 37, 31), (31, 37, 38, 32), (32, 38, 39, 33), (33, 39, 40, 34), (34, 40, 41, 35), (35, 41, 36, 30), (36, 42, 43, 37), (37, 43, 44, 38), (38, 44, 45, 39), (39, 45, 46, 40), (40, 46, 47, 41), (41, 47, 42, 36), (42, 48, 49, 43), (43, 49, 50, 44), (44, 50, 51, 45), (45, 51, 52, 46), (46, 52, 53, 47), (47, 53, 48, 42), (48, 54, 55, 49), (49, 55, 56, 50), (50, 56, 57, 51), (51, 57, 58, 52), (52, 58, 59, 53), (53, 59, 54, 48), (54, 60, 61, 55), (55, 61, 62, 56), (56, 62, 63, 57), (57, 63, 64, 58), (58, 64, 65, 59), (59, 65, 60, 54), (60, 66, 67, 61), (61, 67, 68, 62), (62, 68, 69, 63), (63, 69, 70, 64), (64, 70, 71, 65), (65, 71, 66, 60), (66, 0, 1, 67), (67, 1, 2, 68), (68, 2, 3, 69), (69, 3, 4, 70), (70, 4, 5, 71), (71, 5, 0, 66)])
_uv = me_torus.uv_layers.new(name='UVMap')
_uv.uv.foreach_set('vector', [0.5, 0.5, 0.5833, 0.5, 0.5833, 0.6667, 0.5, 0.6667, 0.5, 0.6667, 0.5833, 0.6667, 0.5833, 0.8333, 0.5, 0.8333, 0.5, 0.8333, 0.5833, 0.8333, 0.5833, 1.0, 0.5, 1.0, 0.5, -1.11e-16, 0.5833, -1.11e-16, 0.5833, 0.1667, 0.5, 0.1667, 0.5, 0.1667, 0.5833, 0.1667, 0.5833, 0.3333, 0.5, 0.3333, 0.5, 0.3333, 0.5833, 0.3333, 0.5833, 0.5, 0.5, 0.5, 0.5833, 0.5, 0.6667, 0.5, 0.6667, 0.6667, 0.5833, 0.6667, 0.5833, 0.6667, 0.6667, 0.6667, 0.6667, 0.8333, 0.5833, 0.8333, 0.5833, 0.8333, 0.6667, 0.8333, 0.6667, 1.0, 0.5833, 1.0, 0.5833, -1.11e-16, 0.6667, -1.11e-16, 0.6667, 0.1667, 0.5833, 0.1667, 0.5833, 0.1667, 0.6667, 0.1667, 0.6667, 0.3333, 0.5833, 0.3333, 0.5833, 0.3333, 0.6667, 0.3333, 0.6667, 0.5, 0.5833, 0.5, 0.6667, 0.5, 0.75, 0.5, 0.75, 0.6667, 0.6667, 0.6667, 0.6667, 0.6667, 0.75, 0.6667, 0.75, 0.8333, 0.6667, 0.8333, 0.6667, 0.8333, 0.75, 0.8333, 0.75, 1.0, 0.6667, 1.0, 0.6667, -1.11e-16, 0.75, -1.11e-16, 0.75, 0.1667, 0.6667, 0.1667, 0.6667, 0.1667, 0.75, 0.1667, 0.75, 0.3333, 0.6667, 0.3333, 0.6667, 0.3333, 0.75, 0.3333, 0.75, 0.5, 0.6667, 0.5, 0.75, 0.5, 0.8333, 0.5, 0.8333, 0.6667, 0.75, 0.6667, 0.75, 0.6667, 0.8333, 0.6667, 0.8333, 0.8333, 0.75, 0.8333, 0.75, 0.8333, 0.8333, 0.8333, 0.8333, 1.0, 0.75, 1.0, 0.75, -1.11e-16, 0.8333, -1.11e-16, 0.8333, 0.1667, 0.75, 0.1667, 0.75, 0.1667, 0.8333, 0.1667, 0.8333, 0.3333, 0.75, 0.3333, 0.75, 0.3333, 0.8333, 0.3333, 0.8333, 0.5, 0.75, 0.5, 0.8333, 0.5, 0.9167, 0.5, 0.9167, 0.6667, 0.8333, 0.6667, 0.8333, 0.6667, 0.9167, 0.6667, 0.9167, 0.8333, 0.8333, 0.8333, 0.8333, 0.8333, 0.9167, 0.8333, 0.9167, 1.0, 0.8333, 1.0, 0.8333, -1.11e-16, 0.9167, -1.11e-16, 0.9167, 0.1667, 0.8333, 0.1667, 0.8333, 0.1667, 0.9167, 0.1667, 0.9167, 0.3333, 0.8333, 0.3333, 0.8333, 0.3333, 0.9167, 0.3333, 0.9167, 0.5, 0.8333, 0.5, 0.9167, 0.5, 1.0, 0.5, 1.0, 0.6667, 0.9167, 0.6667, 0.9167, 0.6667, 1.0, 0.6667, 1.0, 0.8333, 0.9167, 0.8333, 0.9167, 0.8333, 1.0, 0.8333, 1.0, 1.0, 0.9167, 1.0, 0.9167, -1.11e-16, 1.0, -1.11e-16, 1.0, 0.1667, 0.9167, 0.1667, 0.9167, 0.1667, 1.0, 0.1667, 1.0, 0.3333, 0.9167, 0.3333, 0.9167, 0.3333, 1.0, 0.3333, 1.0, 0.5, 0.9167, 0.5, 2.22e-16, 0.5, 0.08333, 0.5, 0.08333, 0.6667, 2.22e-16, 0.6667, 2.22e-16, 0.6667, 0.08333, 0.6667, 0.08333, 0.8333, 2.22e-16, 0.8333, 2.22e-16, 0.8333, 0.08333, 0.8333, 0.08333, 1.0, 2.22e-16, 1.0, 2.22e-16, -1.11e-16, 0.08333, -1.11e-16, 0.08333, 0.1667, 2.22e-16, 0.1667, 2.22e-16, 0.1667, 0.08333, 0.1667, 0.08333, 0.3333, 2.22e-16, 0.3333, 2.22e-16, 0.3333, 0.08333, 0.3333, 0.08333, 0.5, 2.22e-16, 0.5, 0.08333, 0.5, 0.1667, 0.5, 0.1667, 0.6667, 0.08333, 0.6667, 0.08333, 0.6667, 0.1667, 0.6667, 0.1667, 0.8333, 0.08333, 0.8333, 0.08333, 0.8333, 0.1667, 0.8333, 0.1667, 1.0, 0.08333, 1.0, 0.08333, -1.11e-16, 0.1667, -1.11e-16, 0.1667, 0.1667, 0.08333, 0.1667, 0.08333, 0.1667, 0.1667, 0.1667, 0.1667, 0.3333, 0.08333, 0.3333, 0.08333, 0.3333, 0.1667, 0.3333, 0.1667, 0.5, 0.08333, 0.5, 0.1667, 0.5, 0.25, 0.5, 0.25, 0.6667, 0.1667, 0.6667, 0.1667, 0.6667, 0.25, 0.6667, 0.25, 0.8333, 0.1667, 0.8333, 0.1667, 0.8333, 0.25, 0.8333, 0.25, 1.0, 0.1667, 1.0, 0.1667, -1.11e-16, 0.25, -1.11e-16, 0.25, 0.1667, 0.1667, 0.1667, 0.1667, 0.1667, 0.25, 0.1667, 0.25, 0.3333, 0.1667, 0.3333, 0.1667, 0.3333, 0.25, 0.3333, 0.25, 0.5, 0.1667, 0.5, 0.25, 0.5, 0.3333, 0.5, 0.3333, 0.6667, 0.25, 0.6667, 0.25, 0.6667, 0.3333, 0.6667, 0.3333, 0.8333, 0.25, 0.8333, 0.25, 0.8333, 0.3333, 0.8333, 0.3333, 1.0, 0.25, 1.0, 0.25, -1.11e-16, 0.3333, -1.11e-16, 0.3333, 0.1667, 0.25, 0.1667, 0.25, 0.1667, 0.3333, 0.1667, 0.3333, 0.3333, 0.25, 0.3333, 0.25, 0.3333, 0.3333, 0.3333, 0.3333, 0.5, 0.25, 0.5, 0.3333, 0.5, 0.4167, 0.5, 0.4167, 0.6667, 0.3333, 0.6667, 0.3333, 0.6667, 0.4167, 0.6667, 0.4167, 0.8333, 0.3333, 0.8333, 0.3333, 0.8333, 0.4167, 0.8333, 0.4167, 1.0, 0.3333, 1.0, 0.3333, -1.11e-16, 0.4167, -1.11e-16, 0.4167, 0.1667, 0.3333, 0.1667, 0.3333, 0.1667, 0.4167, 0.1667, 0.4167, 0.3333, 0.3333, 0.3333, 0.3333, 0.3333, 0.4167, 0.3333, 0.4167, 0.5, 0.3333, 0.5, 0.4167, 0.5, 0.5, 0.5, 0.5, 0.6667, 0.4167, 0.6667, 0.4167, 0.6667, 0.5, 0.6667, 0.5, 0.8333, 0.4167, 0.8333, 0.4167, 0.8333, 0.5, 0.8333, 0.5, 1.0, 0.4167, 1.0, 0.4167, -1.11e-16, 0.5, -1.11e-16, 0.5, 0.1667, 0.4167, 0.1667, 0.4167, 0.1667, 0.5, 0.1667, 0.5, 0.3333, 0.4167, 0.3333, 0.4167, 0.3333, 0.5, 0.3333, 0.5, 0.5, 0.4167, 0.5])
me_torus.use_remesh_fix_poles = True
me_torus.use_remesh_preserve_attributes = False
me_torus.use_mirror_vertex_groups = False
me_torus.update()
me_icosphere_001 = bpy.data.meshes.new('Icosphere.001')
me_icosphere_001.from_pydata([(1.004, 0.3262, -0.01355), (0.9443, -1.332e-08, 0.4586), (0.6205, -0.8541, -0.01355), (0.2918, -0.898, 0.4586), (-0.6205, -0.8541, -0.01355), (-0.7639, -0.555, 0.4586), (-1.004, 0.3262, -0.01355), (-0.7639, 0.555, 0.4586), (4.459e-08, 1.056, -0.01355), (0.2918, 0.898, 0.4586), (0.7265, -0.5279, 0.5415), (-0.2775, -0.8541, 0.5415), (-0.898, 6.186e-09, 0.5415), (-0.2775, 0.8541, 0.5415), (0.7265, 0.5279, 0.5415), (1.004, -0.3262, -0.01355), (6.695e-08, -1.056, -0.01355), (-1.004, -0.3262, -0.01355), (-0.6205, 0.8541, -0.01355), (0.6205, 0.8541, -0.01355)], [], [(0, 14, 1), (0, 19, 14), (19, 9, 14), (8, 13, 9), (8, 18, 13), (18, 7, 13), (6, 12, 7), (6, 17, 12), (17, 5, 12), (4, 11, 5), (4, 16, 11), (16, 3, 11), (2, 10, 3), (2, 15, 10), (15, 1, 10), (19, 8, 9), (18, 6, 7), (17, 4, 5), (16, 2, 3), (15, 0, 1)])
_uv = me_icosphere_001.uv_layers.new(name='UVMap')
_uv.uv.foreach_set('vector', [0.5909, 0.2362, 0.5455, 0.3149, 0.6364, 0.3149, 0.5909, 0.2362, 0.5, 0.2362, 0.5455, 0.3149, 0.5, 0.2362, 0.4545, 0.3149, 0.5455, 0.3149, 0.4091, 0.2362, 0.3636, 0.3149, 0.4545, 0.3149, 0.4091, 0.2362, 0.3182, 0.2362, 0.3636, 0.3149, 0.3182, 0.2362, 0.2727, 0.3149, 0.3636, 0.3149, 0.2273, 0.2362, 0.1818, 0.3149, 0.2727, 0.3149, 0.2273, 0.2362, 0.1364, 0.2362, 0.1818, 0.3149, 0.1364, 0.2362, 0.09091, 0.3149, 0.1818, 0.3149, 0.9545, 0.2362, 0.9091, 0.3149, 1.0, 0.3149, 0.9545, 0.2362, 0.8636, 0.2362, 0.9091, 0.3149, 0.8636, 0.2362, 0.8182, 0.3149, 0.9091, 0.3149, 0.7727, 0.2362, 0.7273, 0.3149, 0.8182, 0.3149, 0.7727, 0.2362, 0.6818, 0.2362, 0.7273, 0.3149, 0.6818, 0.2362, 0.6364, 0.3149, 0.7273, 0.3149, 0.5, 0.2362, 0.4091, 0.2362, 0.4545, 0.3149, 0.3182, 0.2362, 0.2273, 0.2362, 0.2727, 0.3149, 0.1364, 0.2362, 0.04545, 0.2362, 0.09091, 0.3149, 0.8636, 0.2362, 0.7727, 0.2362, 0.8182, 0.3149, 0.6818, 0.2362, 0.5909, 0.2362, 0.6364, 0.3149])
me_icosphere_001.use_remesh_fix_poles = True
me_icosphere_001.use_remesh_preserve_attributes = False
me_icosphere_001.use_mirror_vertex_groups = False
me_icosphere_001.update()
me_icosphere_002 = bpy.data.meshes.new('Icosphere.002')
me_icosphere_002.from_pydata([(0.5257, 0.0, 0.8919), (1.863e-08, 0.0, 1.041), (0.1625, -0.5, 0.8919), (-0.4253, -0.309, 0.8919), (-0.4253, 0.309, 0.8919), (0.1625, 0.5, 0.8919)], [], [(0, 5, 1), (5, 4, 1), (4, 3, 1), (3, 2, 1), (2, 0, 1)])
_uv = me_icosphere_002.uv_layers.new(name='UVMap')
_uv.uv.foreach_set('vector', [0.5909, 0.3937, 0.5, 0.3937, 0.5455, 0.4724, 0.4091, 0.3937, 0.3182, 0.3937, 0.3636, 0.4724, 0.2273, 0.3937, 0.1364, 0.3937, 0.1818, 0.4724, 0.9545, 0.3937, 0.8636, 0.3937, 0.9091, 0.4724, 0.7727, 0.3937, 0.6818, 0.3937, 0.7273, 0.4724])
me_icosphere_002.use_remesh_fix_poles = True
me_icosphere_002.use_remesh_preserve_attributes = False
me_icosphere_002.use_mirror_vertex_groups = False
me_icosphere_002.update()
me_icosphere_003 = bpy.data.meshes.new('Icosphere.003')
me_icosphere_003.from_pydata([(0.4253, -0.309, -0.9061), (0.7236, -0.5257, -0.5027), (0.8506, 3.725e-09, -0.5812), (0.4253, -0.309, -0.9061), (0.7236, -0.5257, -0.5027), (0.2629, -0.809, -0.5812), (-0.2764, -0.8506, -0.5027), (0.4253, 0.309, -0.9061), (0.7236, 0.5257, -0.5027), (-0.6882, -0.5, -0.5812), (-0.8944, 3.725e-09, -0.5027), (-0.6882, 0.5, -0.5812), (-0.2764, 0.8506, -0.5027), (0.2629, 0.809, -0.5812), (-0.1625, -0.5, -0.9061), (0.8506, 3.725e-09, -0.5812), (-0.5257, 3.725e-09, -0.9061), (-0.1625, 0.5, -0.9061)], [], [(1, 0, 2), (7, 13, 8), (7, 17, 13), (17, 12, 13), (17, 11, 12), (17, 16, 11), (16, 10, 11), (16, 9, 10), (16, 14, 9), (14, 6, 9), (15, 7, 8), (15, 3, 7), (14, 5, 6), (14, 3, 5), (3, 4, 5)])
_uv = me_icosphere_003.uv_layers.new(name='UVMap')
_uv.uv.foreach_set('vector', [0.7273, 0.1575, 0.6818, 0.07873, 0.6364, 0.1575, 0.5, 0.07873, 0.4545, 0.1575, 0.5455, 0.1575, 0.5, 0.07873, 0.4091, 0.07873, 0.4545, 0.1575, 0.4091, 0.07873, 0.3636, 0.1575, 0.4545, 0.1575, 0.3182, 0.07873, 0.2727, 0.1575, 0.3636, 0.1575, 0.3182, 0.07873, 0.2273, 0.07873, 0.2727, 0.1575, 0.2273, 0.07873, 0.1818, 0.1575, 0.2727, 0.1575, 0.1364, 0.07873, 0.09091, 0.1575, 0.1818, 0.1575, 0.1364, 0.07873, 0.04545, 0.07873, 0.09091, 0.1575, 0.04545, 0.07873, 0.0, 0.1575, 0.09091, 0.1575, 0.6364, 0.1575, 0.5909, 0.07873, 0.5455, 0.1575, 0.6364, 0.1575, 0.6818, 0.07873, 0.5909, 0.07873, 0.8636, 0.07873, 0.8182, 0.1575, 0.9091, 0.1575, 0.8636, 0.07873, 0.7727, 0.07873, 0.8182, 0.1575, 0.7727, 0.07873, 0.7273, 0.1575, 0.8182, 0.1575])
me_icosphere_003.use_remesh_fix_poles = True
me_icosphere_003.use_remesh_preserve_attributes = False
me_icosphere_003.use_mirror_vertex_groups = False
me_icosphere_003.update()

# ---- objects
ob_icosphere = bpy.data.objects.new('Icosphere', me_icosphere)
ob_torus = bpy.data.objects.new('Torus', me_torus)
ob_icosphere_001 = bpy.data.objects.new('Icosphere.001', me_icosphere_001)
ob_icosphere_002 = bpy.data.objects.new('Icosphere.002', me_icosphere_002)
ob_icosphere_003 = bpy.data.objects.new('Icosphere.003', me_icosphere_003)

# ---- transforms, parenting, visibility, modifiers, constraints
ob_icosphere.location = (0.0, -0.05423, 4.943)
ob_icosphere.rotation_euler = (-0.4145, 0.07725, -0.1673)
ob_icosphere.scale = (2.934, 2.934, 2.934)
ob_icosphere.lineart.crease_threshold = 0.0
ob_torus.location = (0.0, 0.0, 0.0)
ob_torus.lineart.crease_threshold = 0.0
ob_icosphere_001.location = (0.0, -0.05423, 4.943)
ob_icosphere_001.rotation_euler = (-0.4145, 0.07725, -0.1673)
ob_icosphere_001.scale = (2.934, 2.934, 2.934)
ob_icosphere_001.lineart.crease_threshold = 0.0
ob_icosphere_002.location = (0.0, -0.05423, 4.943)
ob_icosphere_002.rotation_euler = (-0.4145, 0.07725, -0.1673)
ob_icosphere_002.scale = (2.934, 2.934, 2.934)
ob_icosphere_002.lineart.crease_threshold = 0.0
ob_icosphere_003.location = (0.0, -0.05423, 4.943)
ob_icosphere_003.rotation_euler = (-0.4145, 0.07725, -0.1673)
ob_icosphere_003.scale = (2.934, 2.934, 2.934)
ob_icosphere_003.lineart.crease_threshold = 0.0

# ---- collection membership
col_collection.objects.link(ob_icosphere)
col_collection.objects.link(ob_torus)
col_collection.objects.link(ob_icosphere_001)
col_collection.objects.link(ob_icosphere_002)
col_collection.objects.link(ob_icosphere_003)

# ---- scene / render settings (as saved in the file)
scene.frame_start = 1; scene.frame_end = 250; scene.frame_set(1)
scene.render.engine = 'BLENDER_EEVEE_NEXT'
scene.cycles.use_denoising = False
scene.cycles.samples = 128
scene.cycles.sampling_pattern = 'TABULATED_SOBOL'
scene.cycles.use_adaptive_sampling = False
scene.cycles.use_light_tree = False
scene.view_settings.view_transform = 'Filmic'
bpy.context.view_layer.update()

# ---- added for rendering (the .blend has no active camera and no usable light): camera, sun
cam_auto = bpy.data.cameras.new('AutoCamera')
cam_auto.lens = 50.0
cam_auto.sensor_width = 36.0
cam_auto.clip_end = 1000.0
ob_auto_camera = bpy.data.objects.new('AutoCamera', cam_auto)
scene.collection.objects.link(ob_auto_camera)
ob_auto_camera.location = (15.3618, -18.4906, 17.1254)
ob_auto_camera.rotation_euler = (1.09748, -7.21219e-08, 0.694738)
scene.camera = ob_auto_camera
light_auto_sun = bpy.data.lights.new('AutoSun', 'SUN')
light_auto_sun.energy = 3.0
light_auto_sun.angle = 0.0523599
ob_auto_sun = bpy.data.objects.new('AutoSun', light_auto_sun)
scene.collection.objects.link(ob_auto_sun)
ob_auto_sun.rotation_euler = (0.872665, 0.174533, 0.523599)
bpy.context.view_layer.update()
